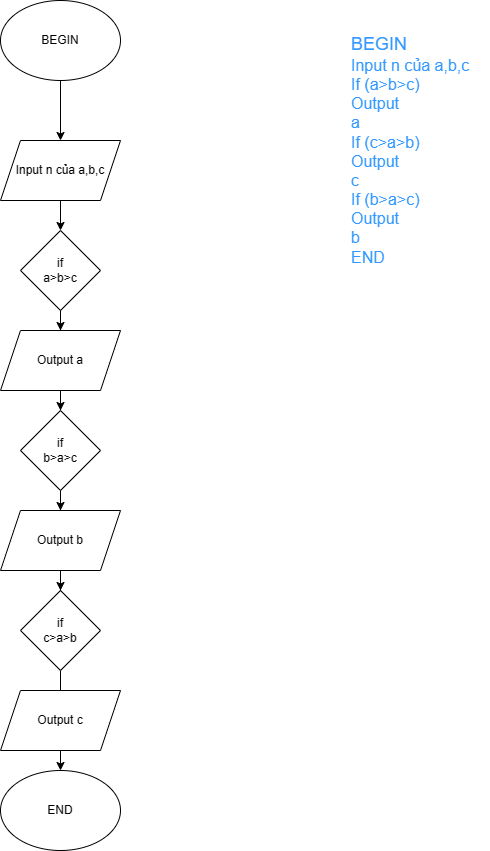

The diagram above was exported from draw.io. Its source (the exported page's mxGraphModel, read from the mxfile embedded in the PNG):
<mxGraphModel dx="700" dy="789" grid="1" gridSize="10" guides="1" tooltips="1" connect="1" arrows="1" fold="1" page="1" pageScale="1" pageWidth="850" pageHeight="1100" math="0" shadow="0">
  <root>
    <mxCell id="0" />
    <mxCell id="1" parent="0" />
    <mxCell id="W0GaHLNnjq5tiPfdqmGI-22" style="edgeStyle=orthogonalEdgeStyle;rounded=0;orthogonalLoop=1;jettySize=auto;html=1;entryX=0.5;entryY=0;entryDx=0;entryDy=0;" parent="1" source="W0GaHLNnjq5tiPfdqmGI-1" target="W0GaHLNnjq5tiPfdqmGI-2" edge="1">
      <mxGeometry relative="1" as="geometry" />
    </mxCell>
    <mxCell id="W0GaHLNnjq5tiPfdqmGI-1" value="BEGIN" style="ellipse;whiteSpace=wrap;html=1;" parent="1" vertex="1">
      <mxGeometry x="281" width="120" height="80" as="geometry" />
    </mxCell>
    <mxCell id="W0GaHLNnjq5tiPfdqmGI-15" style="edgeStyle=orthogonalEdgeStyle;rounded=0;orthogonalLoop=1;jettySize=auto;html=1;" parent="1" source="W0GaHLNnjq5tiPfdqmGI-2" target="W0GaHLNnjq5tiPfdqmGI-9" edge="1">
      <mxGeometry relative="1" as="geometry" />
    </mxCell>
    <mxCell id="W0GaHLNnjq5tiPfdqmGI-2" value="Input n của a,b,c" style="shape=parallelogram;perimeter=parallelogramPerimeter;whiteSpace=wrap;html=1;fixedSize=1;" parent="1" vertex="1">
      <mxGeometry x="281" y="140" width="120" height="60" as="geometry" />
    </mxCell>
    <mxCell id="W0GaHLNnjq5tiPfdqmGI-7" value="&lt;font color=&quot;#3399ff&quot; style=&quot;font-size: 18px;&quot;&gt;BEGIN&lt;br style=&quot;border-color: var(--border-color);&quot;&gt;&lt;/font&gt;&lt;span style=&quot;border-color: var(--border-color);&quot;&gt;&lt;font color=&quot;#3399ff&quot; size=&quot;3&quot; style=&quot;&quot;&gt;Input n của a,b,c&lt;br&gt;If (a&amp;gt;b&amp;gt;c)&lt;br&gt;Output&lt;br&gt;a&lt;br&gt;If (c&amp;gt;a&amp;gt;b)&lt;br style=&quot;border-color: var(--border-color);&quot;&gt;Output&lt;br style=&quot;border-color: var(--border-color);&quot;&gt;c&lt;br&gt;If (b&amp;gt;a&amp;gt;c)&lt;br style=&quot;border-color: var(--border-color);&quot;&gt;Output&lt;br style=&quot;border-color: var(--border-color);&quot;&gt;b&lt;br&gt;END&lt;/font&gt;&lt;br&gt;&lt;/span&gt;" style="text;html=1;align=left;verticalAlign=middle;resizable=0;points=[];autosize=1;strokeColor=none;fillColor=none;" parent="1" vertex="1">
      <mxGeometry x="630" y="25" width="140" height="250" as="geometry" />
    </mxCell>
    <mxCell id="W0GaHLNnjq5tiPfdqmGI-20" style="edgeStyle=orthogonalEdgeStyle;rounded=0;orthogonalLoop=1;jettySize=auto;html=1;entryX=0.5;entryY=0;entryDx=0;entryDy=0;" parent="1" source="W0GaHLNnjq5tiPfdqmGI-9" target="W0GaHLNnjq5tiPfdqmGI-10" edge="1">
      <mxGeometry relative="1" as="geometry" />
    </mxCell>
    <mxCell id="W0GaHLNnjq5tiPfdqmGI-9" value="if&lt;br&gt;a&amp;gt;b&amp;gt;c" style="rhombus;whiteSpace=wrap;html=1;" parent="1" vertex="1">
      <mxGeometry x="301" y="230" width="80" height="80" as="geometry" />
    </mxCell>
    <mxCell id="oCFUoa4hNG2Ve6ZzFcZz-1" value="" style="edgeStyle=orthogonalEdgeStyle;rounded=0;orthogonalLoop=1;jettySize=auto;html=1;" parent="1" source="W0GaHLNnjq5tiPfdqmGI-10" target="W0GaHLNnjq5tiPfdqmGI-11" edge="1">
      <mxGeometry relative="1" as="geometry" />
    </mxCell>
    <mxCell id="W0GaHLNnjq5tiPfdqmGI-10" value="Output a" style="shape=parallelogram;perimeter=parallelogramPerimeter;whiteSpace=wrap;html=1;fixedSize=1;" parent="1" vertex="1">
      <mxGeometry x="281" y="330" width="120" height="60" as="geometry" />
    </mxCell>
    <mxCell id="W0GaHLNnjq5tiPfdqmGI-19" style="edgeStyle=orthogonalEdgeStyle;rounded=0;orthogonalLoop=1;jettySize=auto;html=1;" parent="1" source="W0GaHLNnjq5tiPfdqmGI-11" target="W0GaHLNnjq5tiPfdqmGI-13" edge="1">
      <mxGeometry relative="1" as="geometry" />
    </mxCell>
    <mxCell id="W0GaHLNnjq5tiPfdqmGI-11" value="if&lt;br&gt;b&amp;gt;a&amp;gt;c" style="rhombus;whiteSpace=wrap;html=1;" parent="1" vertex="1">
      <mxGeometry x="301" y="410" width="80" height="80" as="geometry" />
    </mxCell>
    <mxCell id="oCFUoa4hNG2Ve6ZzFcZz-3" value="" style="edgeStyle=orthogonalEdgeStyle;rounded=0;orthogonalLoop=1;jettySize=auto;html=1;" parent="1" source="W0GaHLNnjq5tiPfdqmGI-12" target="W0GaHLNnjq5tiPfdqmGI-23" edge="1">
      <mxGeometry relative="1" as="geometry" />
    </mxCell>
    <mxCell id="W0GaHLNnjq5tiPfdqmGI-12" value="if&lt;br&gt;c&amp;gt;a&amp;gt;b" style="rhombus;whiteSpace=wrap;html=1;" parent="1" vertex="1">
      <mxGeometry x="301" y="590" width="80" height="80" as="geometry" />
    </mxCell>
    <mxCell id="oCFUoa4hNG2Ve6ZzFcZz-2" value="" style="edgeStyle=orthogonalEdgeStyle;rounded=0;orthogonalLoop=1;jettySize=auto;html=1;" parent="1" source="W0GaHLNnjq5tiPfdqmGI-13" target="W0GaHLNnjq5tiPfdqmGI-12" edge="1">
      <mxGeometry relative="1" as="geometry" />
    </mxCell>
    <mxCell id="W0GaHLNnjq5tiPfdqmGI-13" value="Output b" style="shape=parallelogram;perimeter=parallelogramPerimeter;whiteSpace=wrap;html=1;fixedSize=1;" parent="1" vertex="1">
      <mxGeometry x="281" y="510" width="120" height="60" as="geometry" />
    </mxCell>
    <mxCell id="W0GaHLNnjq5tiPfdqmGI-14" value="Output c" style="shape=parallelogram;perimeter=parallelogramPerimeter;whiteSpace=wrap;html=1;fixedSize=1;" parent="1" vertex="1">
      <mxGeometry x="281" y="690" width="120" height="60" as="geometry" />
    </mxCell>
    <mxCell id="W0GaHLNnjq5tiPfdqmGI-23" value="END" style="ellipse;whiteSpace=wrap;html=1;" parent="1" vertex="1">
      <mxGeometry x="281" y="770" width="120" height="80" as="geometry" />
    </mxCell>
  </root>
</mxGraphModel>